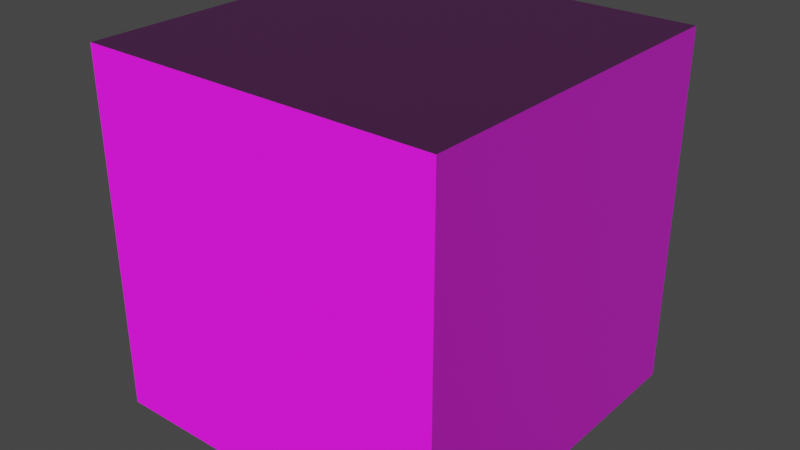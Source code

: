 # Source: pbr_cube.blend  (saved by Blender 3.2.14; exported with 4.5.12 LTS)
import bpy
from mathutils import Matrix  # noqa: F401  (used for matrix-valued properties, if any)

bpy.ops.wm.read_factory_settings(use_empty=True)
scene = bpy.context.scene
scene.name = 'Scene'

# ---- collections
col_collection = bpy.data.collections.new('Collection'); scene.collection.children.link(col_collection)

# ---- images (referenced by path relative to the original .blend; pixels are not part of the script)
import os
ASSET_DIR = os.environ.get("B2B_ASSET_DIR", "")  # directory of the original .blend (textures are referenced by path, not embedded)
HERE = os.path.dirname(os.path.abspath(__file__))  # packed textures are extracted next to this script under _unpacked/

def load_image(name, relpath, width, height, colorspace="sRGB"):
    """Load a texture the original file referenced (path relative to the .blend, or extracted next to this script)."""
    p = next((c for c in (os.path.join(HERE, relpath), os.path.join(ASSET_DIR, relpath)) if relpath and os.path.exists(c)), "")
    if p:
        img = bpy.data.images.load(p, check_existing=True)
        img.name = name
    else:  # same state as the original file: an image datablock whose file is absent (Cycles renders it pink)
        img = bpy.data.images.new(name, width, height)
        img.source = "FILE"
        img.filepath = "//" + (relpath or name)
    img.colorspace_settings.name = colorspace
    return img
img_texturescom_brick_stonegeometric_512_albedo_png = load_image('TexturesCom_Brick_StoneGeometric_512_albedo.png', 'TexturesCom_Brick_StoneGeometric_512_albedo.png', 1024, 1024, 'sRGB')
img_texturescom_brick_stonegeometric_512_normal_png = load_image('TexturesCom_Brick_StoneGeometric_512_normal.png', 'TexturesCom_Brick_StoneGeometric_512_normal.png', 1024, 1024, 'Non-Color')
img_texturescom_brick_stonegeometric_512_roughness_png = load_image('TexturesCom_Brick_StoneGeometric_512_roughness.png', 'TexturesCom_Brick_StoneGeometric_512_roughness.png', 1024, 1024, 'sRGB')

# ---- materials (node trees are filled in below, after node groups)
mat_material = bpy.data.materials.new('Material')
mat_material.alpha_threshold = 0.0
mat_material.use_transparent_shadow = False
mat_material.line_color = (0.0, 0.0, 0.0, 1.0)

# ---- material node trees
mat_material.use_nodes = True; mat_material.node_tree.nodes.clear()
_N = mat_material.node_tree.nodes; _L = mat_material.node_tree.links
n0 = _N.new('ShaderNodeOutputMaterial'); n0.name = 'Material Output'; n0.location = (300, 300)
n1 = _N.new('ShaderNodeBsdfPrincipled'); n1.name = 'Principled BSDF'; n1.location = (10, 300)
n1.distribution = 'GGX'
n1.subsurface_method = 'RANDOM_WALK_SKIN'
n1.inputs[3].default_value = 1.45
n1.inputs[27].default_value = (0.0, 0.0, 0.0, 1.0)
n1.inputs[28].default_value = 1.0
n2 = _N.new('ShaderNodeTexImage'); n2.name = 'Image Texture'; n2.location = (-280, 260)
n2.image = img_texturescom_brick_stonegeometric_512_albedo_png
n3 = _N.new('ShaderNodeNormalMap'); n3.name = 'Normal Map'; n3.location = (-180, -620)
n4 = _N.new('ShaderNodeTexImage'); n4.name = 'Image Texture.001'; n4.location = (-470, -700)
n4.image = img_texturescom_brick_stonegeometric_512_normal_png
n5 = _N.new('ShaderNodeTexImage'); n5.name = 'Image Texture.002'; n5.location = (-280, -60)
n5.image = img_texturescom_brick_stonegeometric_512_roughness_png
_L.new(n1.outputs[0], n0.inputs[0])
_L.new(n2.outputs[0], n1.inputs[0])
_L.new(n3.outputs[0], n1.inputs[5])
_L.new(n4.outputs[0], n3.inputs[1])
_L.new(n5.outputs[1], n1.inputs[2])
n0.is_active_output = True

# ---- world
world_world = bpy.data.worlds.new('World'); scene.world = world_world
world_world.use_nodes = True; world_world.node_tree.nodes.clear()
_N = world_world.node_tree.nodes; _L = world_world.node_tree.links
n0 = _N.new('ShaderNodeOutputWorld'); n0.name = 'World Output'; n0.location = (300, 300)
n1 = _N.new('ShaderNodeBackground'); n1.name = 'Background'; n1.location = (10, 300)
n1.inputs[0].default_value = (0.05088, 0.05088, 0.05088, 1.0)
_L.new(n1.outputs[0], n0.inputs[0])
n0.is_active_output = True
world_world.color = (0.05088, 0.05088, 0.05088)
world_world.use_sun_shadow = False
world_world.sun_shadow_jitter_overblur = 0.0

# ---- meshes
me_cube_001 = bpy.data.meshes.new('Cube.001')
me_cube_001.from_pydata([(-1.0, -1.0, -1.0), (-1.0, -1.0, 1.0), (-1.0, 1.0, -1.0), (-1.0, 1.0, 1.0), (1.0, -1.0, -1.0), (1.0, -1.0, 1.0), (1.0, 1.0, -1.0), (1.0, 1.0, 1.0)], [], [(0, 1, 3, 2), (2, 3, 7, 6), (6, 7, 5, 4), (4, 5, 1, 0), (2, 6, 4, 0), (7, 3, 1, 5)])
_uv = me_cube_001.uv_layers.new(name='UVMap')
_uv.uv.foreach_set('vector', [0.375, 0.0, 0.625, 0.0, 0.625, 0.25, 0.375, 0.25, 0.375, 0.25, 0.625, 0.25, 0.625, 0.5, 0.375, 0.5, 0.375, 0.5, 0.625, 0.5, 0.625, 0.75, 0.375, 0.75, 0.375, 0.75, 0.625, 0.75, 0.625, 1.0, 0.375, 1.0, 0.125, 0.5, 0.375, 0.5, 0.375, 0.75, 0.125, 0.75, 0.625, 0.5, 0.875, 0.5, 0.875, 0.75, 0.625, 0.75])
me_cube_001.materials.append(mat_material)
me_cube_001.update()

# ---- objects
ob_cube = bpy.data.objects.new('Cube', me_cube_001)

# ---- transforms, parenting, visibility, modifiers, constraints
ob_cube.location = (0.0, 0.0, 0.0)

# ---- collection membership
col_collection.objects.link(ob_cube)

# ---- scene / render settings (as saved in the file)
scene.frame_start = 1; scene.frame_end = 250; scene.frame_set(1)
scene.render.engine = 'BLENDER_EEVEE_NEXT'
scene.cycles.sampling_pattern = 'TABULATED_SOBOL'
scene.cycles.use_light_tree = False
scene.view_settings.view_transform = 'Filmic'
bpy.context.view_layer.update()

# ---- added for rendering (the .blend has no active camera and no usable light): camera, sun
cam_auto = bpy.data.cameras.new('AutoCamera')
cam_auto.lens = 50.0
cam_auto.sensor_width = 36.0
cam_auto.clip_end = 1000.0
ob_auto_camera = bpy.data.objects.new('AutoCamera', cam_auto)
scene.collection.objects.link(ob_auto_camera)
ob_auto_camera.location = (3.20507, -3.84609, 2.56406)
ob_auto_camera.rotation_euler = (1.09748, -7.21219e-08, 0.694738)
scene.camera = ob_auto_camera
light_auto_sun = bpy.data.lights.new('AutoSun', 'SUN')
light_auto_sun.energy = 3.0
light_auto_sun.angle = 0.0523599
ob_auto_sun = bpy.data.objects.new('AutoSun', light_auto_sun)
scene.collection.objects.link(ob_auto_sun)
ob_auto_sun.rotation_euler = (0.872665, 0.174533, 0.523599)
bpy.context.view_layer.update()
